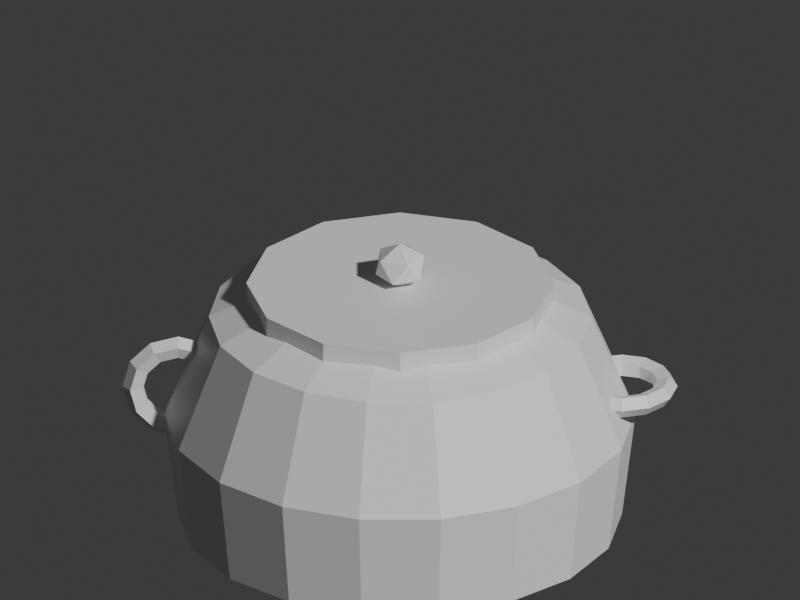 # Source: tea_chagama.blend  (saved by Blender 5.2.45; exported with 4.5.12 LTS)
import bpy
from mathutils import Matrix  # noqa: F401  (used for matrix-valued properties, if any)

bpy.ops.wm.read_factory_settings(use_empty=True)
scene = bpy.context.scene
scene.name = 'Scene'

# ---- collections
col_collection = bpy.data.collections.new('Collection'); scene.collection.children.link(col_collection)

# ---- materials (node trees are filled in below, after node groups)
mat_iron = bpy.data.materials.new('iron')
mat_iron.diffuse_color = (0.22, 0.26, 0.28, 1.0)
mat_gold = bpy.data.materials.new('gold')
mat_gold.diffuse_color = (0.88, 0.67, 0.22, 1.0)

# ---- material node trees
mat_iron.use_nodes = True; mat_iron.node_tree.nodes.clear()
_N = mat_iron.node_tree.nodes; _L = mat_iron.node_tree.links
n0 = _N.new('ShaderNodeBsdfPrincipled'); n0.name = 'Principled BSDF'; n0.location = (-200, 100)
n0.inputs[10].default_value = 0.005
n1 = _N.new('ShaderNodeOutputMaterial'); n1.name = 'Material Output'; n1.location = (200, 100)
_L.new(n0.outputs[0], n1.inputs[0])
n1.is_active_output = True
mat_gold.use_nodes = True; mat_gold.node_tree.nodes.clear()
_N = mat_gold.node_tree.nodes; _L = mat_gold.node_tree.links
n0 = _N.new('ShaderNodeBsdfPrincipled'); n0.name = 'Principled BSDF'; n0.location = (-200, 100)
n0.inputs[10].default_value = 0.005
n1 = _N.new('ShaderNodeOutputMaterial'); n1.name = 'Material Output'; n1.location = (200, 100)
_L.new(n0.outputs[0], n1.inputs[0])
n1.is_active_output = True

# ---- world
world_world = bpy.data.worlds.new('World'); scene.world = world_world
world_world.use_nodes = True; world_world.node_tree.nodes.clear()
_N = world_world.node_tree.nodes; _L = world_world.node_tree.links
n0 = _N.new('ShaderNodeOutputWorld'); n0.name = 'World Output'; n0.location = (200, 100)
n1 = _N.new('ShaderNodeBackground'); n1.name = 'Background'; n1.location = (-200, 100)
n1.inputs[0].default_value = (0.05088, 0.05088, 0.05088, 1.0)
_L.new(n1.outputs[0], n0.inputs[0])
n0.is_active_output = True
world_world.color = (0.05088, 0.05088, 0.05088)
world_world.sun_shadow_jitter_overblur = 0.0

# ---- cameras
cam_camera = bpy.data.cameras.new('Camera')
cam_camera.type = 'ORTHO'
cam_camera.ortho_scale = 2.45

# ---- meshes
me_tea_cauldron = bpy.data.meshes.new('Tea cauldron')
me_tea_cauldron.from_pydata([(0.35, 0.0, 0.05), (0.3289, 0.1197, 0.05), (0.2681, 0.225, 0.05), (0.175, 0.3031, 0.05), (0.06078, 0.3447, 0.05), (-0.06078, 0.3447, 0.05), (-0.175, 0.3031, 0.05), (-0.2681, 0.225, 0.05), (-0.3289, 0.1197, 0.05), (-0.35, 4.286e-17, 0.05), (-0.3289, -0.1197, 0.05), (-0.2681, -0.225, 0.05), (-0.175, -0.3031, 0.05), (-0.06078, -0.3447, 0.05), (0.06078, -0.3447, 0.05), (0.175, -0.3031, 0.05), (0.2681, -0.225, 0.05), (0.3289, -0.1197, 0.05), (0.65, 0.0, 0.14), (0.6108, 0.2223, 0.14), (0.4979, 0.4178, 0.14), (0.325, 0.5629, 0.14), (0.1129, 0.6401, 0.14), (-0.1129, 0.6401, 0.14), (-0.325, 0.5629, 0.14), (-0.4979, 0.4178, 0.14), (-0.6108, 0.2223, 0.14), (-0.65, 7.96e-17, 0.14), (-0.6108, -0.2223, 0.14), (-0.4979, -0.4178, 0.14), (-0.325, -0.5629, 0.14), (-0.1129, -0.6401, 0.14), (0.1129, -0.6401, 0.14), (0.325, -0.5629, 0.14), (0.4979, -0.4178, 0.14), (0.6108, -0.2223, 0.14), (0.69, 0.0, 0.47), (0.6484, 0.236, 0.47), (0.5286, 0.4435, 0.47), (0.345, 0.5976, 0.47), (0.1198, 0.6795, 0.47), (-0.1198, 0.6795, 0.47), (-0.345, 0.5976, 0.47), (-0.5286, 0.4435, 0.47), (-0.6484, 0.236, 0.47), (-0.69, 8.45e-17, 0.47), (-0.6484, -0.236, 0.47), (-0.5286, -0.4435, 0.47), (-0.345, -0.5976, 0.47), (-0.1198, -0.6795, 0.47), (0.1198, -0.6795, 0.47), (0.345, -0.5976, 0.47), (0.5286, -0.4435, 0.47), (0.6484, -0.236, 0.47), (0.56, 0.0, 0.79), (0.5262, 0.1915, 0.79), (0.429, 0.36, 0.79), (0.28, 0.485, 0.79), (0.09724, 0.5515, 0.79), (-0.09724, 0.5515, 0.79), (-0.28, 0.485, 0.79), (-0.429, 0.36, 0.79), (-0.5262, 0.1915, 0.79), (-0.56, 6.858e-17, 0.79), (-0.5262, -0.1915, 0.79), (-0.429, -0.36, 0.79), (-0.28, -0.485, 0.79), (-0.09724, -0.5515, 0.79), (0.09724, -0.5515, 0.79), (0.28, -0.485, 0.79), (0.429, -0.36, 0.79), (0.5262, -0.1915, 0.79), (0.39, 0.0, 0.87), (0.3665, 0.1334, 0.87), (0.2988, 0.2507, 0.87), (0.195, 0.3377, 0.87), (0.06772, 0.3841, 0.87), (-0.06772, 0.3841, 0.87), (-0.195, 0.3377, 0.87), (-0.2988, 0.2507, 0.87), (-0.3665, 0.1334, 0.87), (-0.39, 4.776e-17, 0.87), (-0.3665, -0.1334, 0.87), (-0.2988, -0.2507, 0.87), (-0.195, -0.3377, 0.87), (-0.06772, -0.3841, 0.87), (0.06772, -0.3841, 0.87), (0.195, -0.3377, 0.87), (0.2988, -0.2507, 0.87), (0.3665, -0.1334, 0.87)], [], [(0, 1, 19, 18), (1, 2, 20, 19), (2, 3, 21, 20), (3, 4, 22, 21), (4, 5, 23, 22), (5, 6, 24, 23), (6, 7, 25, 24), (7, 8, 26, 25), (8, 9, 27, 26), (9, 10, 28, 27), (10, 11, 29, 28), (11, 12, 30, 29), (12, 13, 31, 30), (13, 14, 32, 31), (14, 15, 33, 32), (15, 16, 34, 33), (16, 17, 35, 34), (17, 0, 18, 35), (18, 19, 37, 36), (19, 20, 38, 37), (20, 21, 39, 38), (21, 22, 40, 39), (22, 23, 41, 40), (23, 24, 42, 41), (24, 25, 43, 42), (25, 26, 44, 43), (26, 27, 45, 44), (27, 28, 46, 45), (28, 29, 47, 46), (29, 30, 48, 47), (30, 31, 49, 48), (31, 32, 50, 49), (32, 33, 51, 50), (33, 34, 52, 51), (34, 35, 53, 52), (35, 18, 36, 53), (36, 37, 55, 54), (37, 38, 56, 55), (38, 39, 57, 56), (39, 40, 58, 57), (40, 41, 59, 58), (41, 42, 60, 59), (42, 43, 61, 60), (43, 44, 62, 61), (44, 45, 63, 62), (45, 46, 64, 63), (46, 47, 65, 64), (47, 48, 66, 65), (48, 49, 67, 66), (49, 50, 68, 67), (50, 51, 69, 68), (51, 52, 70, 69), (52, 53, 71, 70), (53, 36, 54, 71), (54, 55, 73, 72), (55, 56, 74, 73), (56, 57, 75, 74), (57, 58, 76, 75), (58, 59, 77, 76), (59, 60, 78, 77), (60, 61, 79, 78), (61, 62, 80, 79), (62, 63, 81, 80), (63, 64, 82, 81), (64, 65, 83, 82), (65, 66, 84, 83), (66, 67, 85, 84), (67, 68, 86, 85), (68, 69, 87, 86), (69, 70, 88, 87), (70, 71, 89, 88), (71, 54, 72, 89), (17, 16, 15, 14, 13, 12, 11, 10, 9, 8, 7, 6, 5, 4, 3, 2, 1, 0), (72, 73, 74, 75, 76, 77, 78, 79, 80, 81, 82, 83, 84, 85, 86, 87, 88, 89)])
me_tea_cauldron.materials.append(mat_iron)
me_tea_cauldron.update()
me_cylinder = bpy.data.meshes.new('Cylinder')
me_cylinder.from_pydata([(0.0, 0.45, -0.04), (0.0, 0.45, 0.04), (0.225, 0.3897, -0.04), (0.225, 0.3897, 0.04), (0.3897, 0.225, -0.04), (0.3897, 0.225, 0.04), (0.45, 0.0, -0.04), (0.45, 0.0, 0.04), (0.3897, -0.225, -0.04), (0.3897, -0.225, 0.04), (0.225, -0.3897, -0.04), (0.225, -0.3897, 0.04), (0.0, -0.45, -0.04), (0.0, -0.45, 0.04), (-0.225, -0.3897, -0.04), (-0.225, -0.3897, 0.04), (-0.3897, -0.225, -0.04), (-0.3897, -0.225, 0.04), (-0.45, 0.0, -0.04), (-0.45, 0.0, 0.04), (-0.3897, 0.225, -0.04), (-0.3897, 0.225, 0.04), (-0.225, 0.3897, -0.04), (-0.225, 0.3897, 0.04)], [], [(0, 1, 3, 2), (2, 3, 5, 4), (4, 5, 7, 6), (6, 7, 9, 8), (8, 9, 11, 10), (10, 11, 13, 12), (12, 13, 15, 14), (14, 15, 17, 16), (16, 17, 19, 18), (18, 19, 21, 20), (3, 1, 23, 21, 19, 17, 15, 13, 11, 9, 7, 5), (20, 21, 23, 22), (22, 23, 1, 0), (0, 2, 4, 6, 8, 10, 12, 14, 16, 18, 20, 22)])
_uv = me_cylinder.uv_layers.new(name='UVMap')
_uv.uv.foreach_set('vector', [1.0, 0.5, 1.0, 1.0, 0.9167, 1.0, 0.9167, 0.5, 0.9167, 0.5, 0.9167, 1.0, 0.8333, 1.0, 0.8333, 0.5, 0.8333, 0.5, 0.8333, 1.0, 0.75, 1.0, 0.75, 0.5, 0.75, 0.5, 0.75, 1.0, 0.6667, 1.0, 0.6667, 0.5, 0.6667, 0.5, 0.6667, 1.0, 0.5833, 1.0, 0.5833, 0.5, 0.5833, 0.5, 0.5833, 1.0, 0.5, 1.0, 0.5, 0.5, 0.5, 0.5, 0.5, 1.0, 0.4167, 1.0, 0.4167, 0.5, 0.4167, 0.5, 0.4167, 1.0, 0.3333, 1.0, 0.3333, 0.5, 0.3333, 0.5, 0.3333, 1.0, 0.25, 1.0, 0.25, 0.5, 0.25, 0.5, 0.25, 1.0, 0.1667, 1.0, 0.1667, 0.5, 0.37, 0.4578, 0.25, 0.49, 0.13, 0.4578, 0.04215, 0.37, 0.01, 0.25, 0.04215, 0.13, 0.13, 0.04215, 0.25, 0.01, 0.37, 0.04215, 0.4578, 0.13, 0.49, 0.25, 0.4578, 0.37, 0.1667, 0.5, 0.1667, 1.0, 0.08333, 1.0, 0.08333, 0.5, 0.08333, 0.5, 0.08333, 1.0, 7.451e-08, 1.0, 7.451e-08, 0.5, 0.75, 0.49, 0.87, 0.4578, 0.9578, 0.37, 0.99, 0.25, 0.9578, 0.13, 0.87, 0.04215, 0.75, 0.01, 0.63, 0.04215, 0.5422, 0.13, 0.51, 0.25, 0.5422, 0.37, 0.63, 0.4578])
me_cylinder.materials.append(mat_iron)
me_cylinder.update()
me_icosphere = bpy.data.meshes.new('Icosphere')
me_icosphere.from_pydata([(0.0, 0.0, -1.0), (0.7236, -0.5257, -0.4472), (-0.2764, -0.8506, -0.4472), (-0.8944, 0.0, -0.4472), (-0.2764, 0.8506, -0.4472), (0.7236, 0.5257, -0.4472), (0.2764, -0.8506, 0.4472), (-0.7236, -0.5257, 0.4472), (-0.7236, 0.5257, 0.4472), (0.2764, 0.8506, 0.4472), (0.8944, 0.0, 0.4472), (0.0, 0.0, 1.0)], [], [(0, 1, 2), (1, 0, 5), (0, 2, 3), (0, 3, 4), (0, 4, 5), (1, 5, 10), (2, 1, 6), (3, 2, 7), (4, 3, 8), (5, 4, 9), (1, 10, 6), (2, 6, 7), (3, 7, 8), (4, 8, 9), (5, 9, 10), (6, 10, 11), (7, 6, 11), (8, 7, 11), (9, 8, 11), (10, 9, 11)])
_uv = me_icosphere.uv_layers.new(name='UVMap')
_uv.uv.foreach_set('vector', [0.1818, 0.0, 0.2727, 0.1575, 0.09091, 0.1575, 0.2727, 0.1575, 0.3636, 0.0, 0.4545, 0.1575, 0.9091, 0.0, 1.0, 0.1575, 0.8182, 0.1575, 0.7273, 0.0, 0.8182, 0.1575, 0.6364, 0.1575, 0.5455, 0.0, 0.6364, 0.1575, 0.4545, 0.1575, 0.2727, 0.1575, 0.4545, 0.1575, 0.3636, 0.3149, 0.09091, 0.1575, 0.2727, 0.1575, 0.1818, 0.3149, 0.8182, 0.1575, 1.0, 0.1575, 0.9091, 0.3149, 0.6364, 0.1575, 0.8182, 0.1575, 0.7273, 0.3149, 0.4545, 0.1575, 0.6364, 0.1575, 0.5455, 0.3149, 0.2727, 0.1575, 0.3636, 0.3149, 0.1818, 0.3149, 0.09091, 0.1575, 0.1818, 0.3149, 0.0, 0.3149, 0.8182, 0.1575, 0.9091, 0.3149, 0.7273, 0.3149, 0.6364, 0.1575, 0.7273, 0.3149, 0.5455, 0.3149, 0.4545, 0.1575, 0.5455, 0.3149, 0.3636, 0.3149, 0.1818, 0.3149, 0.3636, 0.3149, 0.2727, 0.4724, 0.0, 0.3149, 0.1818, 0.3149, 0.09091, 0.4724, 0.7273, 0.3149, 0.9091, 0.3149, 0.8182, 0.4724, 0.5455, 0.3149, 0.7273, 0.3149, 0.6364, 0.4724, 0.3636, 0.3149, 0.5455, 0.3149, 0.4545, 0.4724])
me_icosphere.materials.append(mat_gold)
me_icosphere.update()
me_torus = bpy.data.meshes.new('Torus')
me_torus.from_pydata([(0.163, 0.0, 0.0), (0.1402, 0.0, 0.03138), (0.1033, 0.0, 0.0194), (0.1033, 0.0, -0.0194), (0.1402, 0.0, -0.03138), (0.1412, 0.0815, 0.0), (0.1214, 0.0701, 0.03138), (0.08946, 0.05165, 0.0194), (0.08946, 0.05165, -0.0194), (0.1214, 0.0701, -0.03138), (0.0815, 0.1412, 0.0), (0.0701, 0.1214, 0.03138), (0.05165, 0.08946, 0.0194), (0.05165, 0.08946, -0.0194), (0.0701, 0.1214, -0.03138), (1.231e-08, 0.163, 0.0), (1.058e-08, 0.1402, 0.03138), (7.799e-09, 0.1033, 0.0194), (7.799e-09, 0.1033, -0.0194), (1.058e-08, 0.1402, -0.03138), (-0.0815, 0.1412, 0.0), (-0.0701, 0.1214, 0.03138), (-0.05165, 0.08946, 0.0194), (-0.05165, 0.08946, -0.0194), (-0.0701, 0.1214, -0.03138), (-0.1412, 0.0815, 0.0), (-0.1214, 0.0701, 0.03138), (-0.08946, 0.05165, 0.0194), (-0.08946, 0.05165, -0.0194), (-0.1214, 0.0701, -0.03138), (-0.163, 1.425e-08, 0.0), (-0.1402, 1.226e-08, 0.03138), (-0.1033, 9.031e-09, 0.0194), (-0.1033, 9.031e-09, -0.0194), (-0.1402, 1.226e-08, -0.03138), (-0.1412, -0.0815, 0.0), (-0.1214, -0.0701, 0.03138), (-0.08946, -0.05165, 0.0194), (-0.08946, -0.05165, -0.0194), (-0.1214, -0.0701, -0.03138), (-0.0815, -0.1412, 0.0), (-0.0701, -0.1214, 0.03138), (-0.05165, -0.08946, 0.0194), (-0.05165, -0.08946, -0.0194), (-0.0701, -0.1214, -0.03138), (1.231e-08, -0.163, 0.0), (1.058e-08, -0.1402, 0.03138), (7.799e-09, -0.1033, 0.0194), (7.799e-09, -0.1033, -0.0194), (1.058e-08, -0.1402, -0.03138), (0.0815, -0.1412, 0.0), (0.0701, -0.1214, 0.03138), (0.05165, -0.08946, 0.0194), (0.05165, -0.08946, -0.0194), (0.0701, -0.1214, -0.03138), (0.1412, -0.0815, 0.0), (0.1214, -0.0701, 0.03138), (0.08946, -0.05165, 0.0194), (0.08946, -0.05165, -0.0194), (0.1214, -0.0701, -0.03138)], [], [(0, 5, 6, 1), (1, 6, 7, 2), (2, 7, 8, 3), (3, 8, 9, 4), (4, 9, 5, 0), (5, 10, 11, 6), (6, 11, 12, 7), (7, 12, 13, 8), (8, 13, 14, 9), (9, 14, 10, 5), (10, 15, 16, 11), (11, 16, 17, 12), (12, 17, 18, 13), (13, 18, 19, 14), (14, 19, 15, 10), (15, 20, 21, 16), (16, 21, 22, 17), (17, 22, 23, 18), (18, 23, 24, 19), (19, 24, 20, 15), (20, 25, 26, 21), (21, 26, 27, 22), (22, 27, 28, 23), (23, 28, 29, 24), (24, 29, 25, 20), (25, 30, 31, 26), (26, 31, 32, 27), (27, 32, 33, 28), (28, 33, 34, 29), (29, 34, 30, 25), (30, 35, 36, 31), (31, 36, 37, 32), (32, 37, 38, 33), (33, 38, 39, 34), (34, 39, 35, 30), (35, 40, 41, 36), (36, 41, 42, 37), (37, 42, 43, 38), (38, 43, 44, 39), (39, 44, 40, 35), (40, 45, 46, 41), (41, 46, 47, 42), (42, 47, 48, 43), (43, 48, 49, 44), (44, 49, 45, 40), (45, 50, 51, 46), (46, 51, 52, 47), (47, 52, 53, 48), (48, 53, 54, 49), (49, 54, 50, 45), (50, 55, 56, 51), (51, 56, 57, 52), (52, 57, 58, 53), (53, 58, 59, 54), (54, 59, 55, 50), (55, 0, 1, 56), (56, 1, 2, 57), (57, 2, 3, 58), (58, 3, 4, 59), (59, 4, 0, 55)])
_uv = me_torus.uv_layers.new(name='UVMap')
_uv.uv.foreach_set('vector', [0.5, 0.6, 0.5833, 0.6, 0.5833, 0.8, 0.5, 0.8, 0.5, 0.8, 0.5833, 0.8, 0.5833, 1.0, 0.5, 1.0, 0.5, 0.0, 0.5833, 0.0, 0.5833, 0.2, 0.5, 0.2, 0.5, 0.2, 0.5833, 0.2, 0.5833, 0.4, 0.5, 0.4, 0.5, 0.4, 0.5833, 0.4, 0.5833, 0.6, 0.5, 0.6, 0.5833, 0.6, 0.6667, 0.6, 0.6667, 0.8, 0.5833, 0.8, 0.5833, 0.8, 0.6667, 0.8, 0.6667, 1.0, 0.5833, 1.0, 0.5833, 0.0, 0.6667, 0.0, 0.6667, 0.2, 0.5833, 0.2, 0.5833, 0.2, 0.6667, 0.2, 0.6667, 0.4, 0.5833, 0.4, 0.5833, 0.4, 0.6667, 0.4, 0.6667, 0.6, 0.5833, 0.6, 0.6667, 0.6, 0.75, 0.6, 0.75, 0.8, 0.6667, 0.8, 0.6667, 0.8, 0.75, 0.8, 0.75, 1.0, 0.6667, 1.0, 0.6667, 0.0, 0.75, 0.0, 0.75, 0.2, 0.6667, 0.2, 0.6667, 0.2, 0.75, 0.2, 0.75, 0.4, 0.6667, 0.4, 0.6667, 0.4, 0.75, 0.4, 0.75, 0.6, 0.6667, 0.6, 0.75, 0.6, 0.8333, 0.6, 0.8333, 0.8, 0.75, 0.8, 0.75, 0.8, 0.8333, 0.8, 0.8333, 1.0, 0.75, 1.0, 0.75, 0.0, 0.8333, 0.0, 0.8333, 0.2, 0.75, 0.2, 0.75, 0.2, 0.8333, 0.2, 0.8333, 0.4, 0.75, 0.4, 0.75, 0.4, 0.8333, 0.4, 0.8333, 0.6, 0.75, 0.6, 0.8333, 0.6, 0.9167, 0.6, 0.9167, 0.8, 0.8333, 0.8, 0.8333, 0.8, 0.9167, 0.8, 0.9167, 1.0, 0.8333, 1.0, 0.8333, 0.0, 0.9167, 0.0, 0.9167, 0.2, 0.8333, 0.2, 0.8333, 0.2, 0.9167, 0.2, 0.9167, 0.4, 0.8333, 0.4, 0.8333, 0.4, 0.9167, 0.4, 0.9167, 0.6, 0.8333, 0.6, 0.9167, 0.6, 1.0, 0.6, 1.0, 0.8, 0.9167, 0.8, 0.9167, 0.8, 1.0, 0.8, 1.0, 1.0, 0.9167, 1.0, 0.9167, 0.0, 1.0, 0.0, 1.0, 0.2, 0.9167, 0.2, 0.9167, 0.2, 1.0, 0.2, 1.0, 0.4, 0.9167, 0.4, 0.9167, 0.4, 1.0, 0.4, 1.0, 0.6, 0.9167, 0.6, 2.22e-16, 0.6, 0.08333, 0.6, 0.08333, 0.8, 2.22e-16, 0.8, 2.22e-16, 0.8, 0.08333, 0.8, 0.08333, 1.0, 2.22e-16, 1.0, 2.22e-16, 0.0, 0.08333, 0.0, 0.08333, 0.2, 2.22e-16, 0.2, 2.22e-16, 0.2, 0.08333, 0.2, 0.08333, 0.4, 2.22e-16, 0.4, 2.22e-16, 0.4, 0.08333, 0.4, 0.08333, 0.6, 2.22e-16, 0.6, 0.08333, 0.6, 0.1667, 0.6, 0.1667, 0.8, 0.08333, 0.8, 0.08333, 0.8, 0.1667, 0.8, 0.1667, 1.0, 0.08333, 1.0, 0.08333, 0.0, 0.1667, 0.0, 0.1667, 0.2, 0.08333, 0.2, 0.08333, 0.2, 0.1667, 0.2, 0.1667, 0.4, 0.08333, 0.4, 0.08333, 0.4, 0.1667, 0.4, 0.1667, 0.6, 0.08333, 0.6, 0.1667, 0.6, 0.25, 0.6, 0.25, 0.8, 0.1667, 0.8, 0.1667, 0.8, 0.25, 0.8, 0.25, 1.0, 0.1667, 1.0, 0.1667, 0.0, 0.25, 0.0, 0.25, 0.2, 0.1667, 0.2, 0.1667, 0.2, 0.25, 0.2, 0.25, 0.4, 0.1667, 0.4, 0.1667, 0.4, 0.25, 0.4, 0.25, 0.6, 0.1667, 0.6, 0.25, 0.6, 0.3333, 0.6, 0.3333, 0.8, 0.25, 0.8, 0.25, 0.8, 0.3333, 0.8, 0.3333, 1.0, 0.25, 1.0, 0.25, 0.0, 0.3333, 0.0, 0.3333, 0.2, 0.25, 0.2, 0.25, 0.2, 0.3333, 0.2, 0.3333, 0.4, 0.25, 0.4, 0.25, 0.4, 0.3333, 0.4, 0.3333, 0.6, 0.25, 0.6, 0.3333, 0.6, 0.4167, 0.6, 0.4167, 0.8, 0.3333, 0.8, 0.3333, 0.8, 0.4167, 0.8, 0.4167, 1.0, 0.3333, 1.0, 0.3333, 0.0, 0.4167, 0.0, 0.4167, 0.2, 0.3333, 0.2, 0.3333, 0.2, 0.4167, 0.2, 0.4167, 0.4, 0.3333, 0.4, 0.3333, 0.4, 0.4167, 0.4, 0.4167, 0.6, 0.3333, 0.6, 0.4167, 0.6, 0.5, 0.6, 0.5, 0.8, 0.4167, 0.8, 0.4167, 0.8, 0.5, 0.8, 0.5, 1.0, 0.4167, 1.0, 0.4167, 0.0, 0.5, 0.0, 0.5, 0.2, 0.4167, 0.2, 0.4167, 0.2, 0.5, 0.2, 0.5, 0.4, 0.4167, 0.4, 0.4167, 0.4, 0.5, 0.4, 0.5, 0.6, 0.4167, 0.6])
me_torus.materials.append(mat_gold)
me_torus.update()
me_torus_001 = bpy.data.meshes.new('Torus.001')
me_torus_001.from_pydata([(0.163, 0.0, 0.0), (0.1402, 0.0, 0.03138), (0.1033, 0.0, 0.0194), (0.1033, 0.0, -0.0194), (0.1402, 0.0, -0.03138), (0.1412, 0.0815, 0.0), (0.1214, 0.0701, 0.03138), (0.08946, 0.05165, 0.0194), (0.08946, 0.05165, -0.0194), (0.1214, 0.0701, -0.03138), (0.0815, 0.1412, 0.0), (0.0701, 0.1214, 0.03138), (0.05165, 0.08946, 0.0194), (0.05165, 0.08946, -0.0194), (0.0701, 0.1214, -0.03138), (1.231e-08, 0.163, 0.0), (1.058e-08, 0.1402, 0.03138), (7.799e-09, 0.1033, 0.0194), (7.799e-09, 0.1033, -0.0194), (1.058e-08, 0.1402, -0.03138), (-0.0815, 0.1412, 0.0), (-0.0701, 0.1214, 0.03138), (-0.05165, 0.08946, 0.0194), (-0.05165, 0.08946, -0.0194), (-0.0701, 0.1214, -0.03138), (-0.1412, 0.0815, 0.0), (-0.1214, 0.0701, 0.03138), (-0.08946, 0.05165, 0.0194), (-0.08946, 0.05165, -0.0194), (-0.1214, 0.0701, -0.03138), (-0.163, 1.425e-08, 0.0), (-0.1402, 1.226e-08, 0.03138), (-0.1033, 9.031e-09, 0.0194), (-0.1033, 9.031e-09, -0.0194), (-0.1402, 1.226e-08, -0.03138), (-0.1412, -0.0815, 0.0), (-0.1214, -0.0701, 0.03138), (-0.08946, -0.05165, 0.0194), (-0.08946, -0.05165, -0.0194), (-0.1214, -0.0701, -0.03138), (-0.0815, -0.1412, 0.0), (-0.0701, -0.1214, 0.03138), (-0.05165, -0.08946, 0.0194), (-0.05165, -0.08946, -0.0194), (-0.0701, -0.1214, -0.03138), (1.231e-08, -0.163, 0.0), (1.058e-08, -0.1402, 0.03138), (7.799e-09, -0.1033, 0.0194), (7.799e-09, -0.1033, -0.0194), (1.058e-08, -0.1402, -0.03138), (0.0815, -0.1412, 0.0), (0.0701, -0.1214, 0.03138), (0.05165, -0.08946, 0.0194), (0.05165, -0.08946, -0.0194), (0.0701, -0.1214, -0.03138), (0.1412, -0.0815, 0.0), (0.1214, -0.0701, 0.03138), (0.08946, -0.05165, 0.0194), (0.08946, -0.05165, -0.0194), (0.1214, -0.0701, -0.03138)], [], [(0, 5, 6, 1), (1, 6, 7, 2), (2, 7, 8, 3), (3, 8, 9, 4), (4, 9, 5, 0), (5, 10, 11, 6), (6, 11, 12, 7), (7, 12, 13, 8), (8, 13, 14, 9), (9, 14, 10, 5), (10, 15, 16, 11), (11, 16, 17, 12), (12, 17, 18, 13), (13, 18, 19, 14), (14, 19, 15, 10), (15, 20, 21, 16), (16, 21, 22, 17), (17, 22, 23, 18), (18, 23, 24, 19), (19, 24, 20, 15), (20, 25, 26, 21), (21, 26, 27, 22), (22, 27, 28, 23), (23, 28, 29, 24), (24, 29, 25, 20), (25, 30, 31, 26), (26, 31, 32, 27), (27, 32, 33, 28), (28, 33, 34, 29), (29, 34, 30, 25), (30, 35, 36, 31), (31, 36, 37, 32), (32, 37, 38, 33), (33, 38, 39, 34), (34, 39, 35, 30), (35, 40, 41, 36), (36, 41, 42, 37), (37, 42, 43, 38), (38, 43, 44, 39), (39, 44, 40, 35), (40, 45, 46, 41), (41, 46, 47, 42), (42, 47, 48, 43), (43, 48, 49, 44), (44, 49, 45, 40), (45, 50, 51, 46), (46, 51, 52, 47), (47, 52, 53, 48), (48, 53, 54, 49), (49, 54, 50, 45), (50, 55, 56, 51), (51, 56, 57, 52), (52, 57, 58, 53), (53, 58, 59, 54), (54, 59, 55, 50), (55, 0, 1, 56), (56, 1, 2, 57), (57, 2, 3, 58), (58, 3, 4, 59), (59, 4, 0, 55)])
_uv = me_torus_001.uv_layers.new(name='UVMap')
_uv.uv.foreach_set('vector', [0.5, 0.6, 0.5833, 0.6, 0.5833, 0.8, 0.5, 0.8, 0.5, 0.8, 0.5833, 0.8, 0.5833, 1.0, 0.5, 1.0, 0.5, 0.0, 0.5833, 0.0, 0.5833, 0.2, 0.5, 0.2, 0.5, 0.2, 0.5833, 0.2, 0.5833, 0.4, 0.5, 0.4, 0.5, 0.4, 0.5833, 0.4, 0.5833, 0.6, 0.5, 0.6, 0.5833, 0.6, 0.6667, 0.6, 0.6667, 0.8, 0.5833, 0.8, 0.5833, 0.8, 0.6667, 0.8, 0.6667, 1.0, 0.5833, 1.0, 0.5833, 0.0, 0.6667, 0.0, 0.6667, 0.2, 0.5833, 0.2, 0.5833, 0.2, 0.6667, 0.2, 0.6667, 0.4, 0.5833, 0.4, 0.5833, 0.4, 0.6667, 0.4, 0.6667, 0.6, 0.5833, 0.6, 0.6667, 0.6, 0.75, 0.6, 0.75, 0.8, 0.6667, 0.8, 0.6667, 0.8, 0.75, 0.8, 0.75, 1.0, 0.6667, 1.0, 0.6667, 0.0, 0.75, 0.0, 0.75, 0.2, 0.6667, 0.2, 0.6667, 0.2, 0.75, 0.2, 0.75, 0.4, 0.6667, 0.4, 0.6667, 0.4, 0.75, 0.4, 0.75, 0.6, 0.6667, 0.6, 0.75, 0.6, 0.8333, 0.6, 0.8333, 0.8, 0.75, 0.8, 0.75, 0.8, 0.8333, 0.8, 0.8333, 1.0, 0.75, 1.0, 0.75, 0.0, 0.8333, 0.0, 0.8333, 0.2, 0.75, 0.2, 0.75, 0.2, 0.8333, 0.2, 0.8333, 0.4, 0.75, 0.4, 0.75, 0.4, 0.8333, 0.4, 0.8333, 0.6, 0.75, 0.6, 0.8333, 0.6, 0.9167, 0.6, 0.9167, 0.8, 0.8333, 0.8, 0.8333, 0.8, 0.9167, 0.8, 0.9167, 1.0, 0.8333, 1.0, 0.8333, 0.0, 0.9167, 0.0, 0.9167, 0.2, 0.8333, 0.2, 0.8333, 0.2, 0.9167, 0.2, 0.9167, 0.4, 0.8333, 0.4, 0.8333, 0.4, 0.9167, 0.4, 0.9167, 0.6, 0.8333, 0.6, 0.9167, 0.6, 1.0, 0.6, 1.0, 0.8, 0.9167, 0.8, 0.9167, 0.8, 1.0, 0.8, 1.0, 1.0, 0.9167, 1.0, 0.9167, 0.0, 1.0, 0.0, 1.0, 0.2, 0.9167, 0.2, 0.9167, 0.2, 1.0, 0.2, 1.0, 0.4, 0.9167, 0.4, 0.9167, 0.4, 1.0, 0.4, 1.0, 0.6, 0.9167, 0.6, 2.22e-16, 0.6, 0.08333, 0.6, 0.08333, 0.8, 2.22e-16, 0.8, 2.22e-16, 0.8, 0.08333, 0.8, 0.08333, 1.0, 2.22e-16, 1.0, 2.22e-16, 0.0, 0.08333, 0.0, 0.08333, 0.2, 2.22e-16, 0.2, 2.22e-16, 0.2, 0.08333, 0.2, 0.08333, 0.4, 2.22e-16, 0.4, 2.22e-16, 0.4, 0.08333, 0.4, 0.08333, 0.6, 2.22e-16, 0.6, 0.08333, 0.6, 0.1667, 0.6, 0.1667, 0.8, 0.08333, 0.8, 0.08333, 0.8, 0.1667, 0.8, 0.1667, 1.0, 0.08333, 1.0, 0.08333, 0.0, 0.1667, 0.0, 0.1667, 0.2, 0.08333, 0.2, 0.08333, 0.2, 0.1667, 0.2, 0.1667, 0.4, 0.08333, 0.4, 0.08333, 0.4, 0.1667, 0.4, 0.1667, 0.6, 0.08333, 0.6, 0.1667, 0.6, 0.25, 0.6, 0.25, 0.8, 0.1667, 0.8, 0.1667, 0.8, 0.25, 0.8, 0.25, 1.0, 0.1667, 1.0, 0.1667, 0.0, 0.25, 0.0, 0.25, 0.2, 0.1667, 0.2, 0.1667, 0.2, 0.25, 0.2, 0.25, 0.4, 0.1667, 0.4, 0.1667, 0.4, 0.25, 0.4, 0.25, 0.6, 0.1667, 0.6, 0.25, 0.6, 0.3333, 0.6, 0.3333, 0.8, 0.25, 0.8, 0.25, 0.8, 0.3333, 0.8, 0.3333, 1.0, 0.25, 1.0, 0.25, 0.0, 0.3333, 0.0, 0.3333, 0.2, 0.25, 0.2, 0.25, 0.2, 0.3333, 0.2, 0.3333, 0.4, 0.25, 0.4, 0.25, 0.4, 0.3333, 0.4, 0.3333, 0.6, 0.25, 0.6, 0.3333, 0.6, 0.4167, 0.6, 0.4167, 0.8, 0.3333, 0.8, 0.3333, 0.8, 0.4167, 0.8, 0.4167, 1.0, 0.3333, 1.0, 0.3333, 0.0, 0.4167, 0.0, 0.4167, 0.2, 0.3333, 0.2, 0.3333, 0.2, 0.4167, 0.2, 0.4167, 0.4, 0.3333, 0.4, 0.3333, 0.4, 0.4167, 0.4, 0.4167, 0.6, 0.3333, 0.6, 0.4167, 0.6, 0.5, 0.6, 0.5, 0.8, 0.4167, 0.8, 0.4167, 0.8, 0.5, 0.8, 0.5, 1.0, 0.4167, 1.0, 0.4167, 0.0, 0.5, 0.0, 0.5, 0.2, 0.4167, 0.2, 0.4167, 0.2, 0.5, 0.2, 0.5, 0.4, 0.4167, 0.4, 0.4167, 0.4, 0.5, 0.4, 0.5, 0.6, 0.4167, 0.6])
me_torus_001.materials.append(mat_gold)
me_torus_001.update()

# ---- objects
ob_tea_cauldron = bpy.data.objects.new('Tea cauldron', me_tea_cauldron)
ob_cauldron_lid = bpy.data.objects.new('Cauldron lid', me_cylinder)
ob_lid_knob = bpy.data.objects.new('Lid knob', me_icosphere)
ob_handle_ear = bpy.data.objects.new('Handle ear', me_torus)
ob_handle_ear_001 = bpy.data.objects.new('Handle ear.001', me_torus_001)
ob_turntable_camera = bpy.data.objects.new('Turntable_Camera', cam_camera)

# ---- transforms, parenting, visibility, modifiers, constraints
ob_tea_cauldron.location = (0.0, 0.0, -0.05228)
ob_tea_cauldron.scale = (1.046, 1.046, 1.046)
ob_cauldron_lid.location = (0.0, 0.0, 0.8469)
ob_cauldron_lid.scale = (1.046, 1.046, 1.046)
ob_lid_knob.location = (0.0, 0.0, 0.9514)
ob_lid_knob.scale = (0.08364, 0.08364, 0.07319)
ob_handle_ear.location = (-0.6796, 0.0, 0.5332)
ob_handle_ear.rotation_euler = (1.571, -0.0, 0.0)
ob_handle_ear.scale = (1.046, 1.046, 1.046)
ob_handle_ear_001.location = (0.6796, 0.0, 0.5332)
ob_handle_ear_001.scale = (1.046, 1.046, 1.046)
ob_turntable_camera.location = (2.817e-16, -4.6, 3.2)
ob_turntable_camera.rotation_euler = (1.095, 3.154e-24, 6.123e-17)

# ---- collection membership
col_collection.objects.link(ob_tea_cauldron)
col_collection.objects.link(ob_cauldron_lid)
col_collection.objects.link(ob_lid_knob)
col_collection.objects.link(ob_handle_ear)
col_collection.objects.link(ob_handle_ear_001)
col_collection.objects.link(ob_turntable_camera)

# ---- scene / render settings (as saved in the file)
scene.camera = ob_turntable_camera
scene.frame_start = 1; scene.frame_end = 144; scene.frame_set(144)
scene.render.engine = 'BLENDER_WORKBENCH'
scene.render.resolution_x = 400
scene.render.resolution_y = 300
scene.render.bake_bias = 0.0
scene.render.bake_samples = 0
scene.render.compositor_device = 'GPU'
scene.eevee.use_volume_custom_range = False
scene.eevee.fast_gi_thickness_near = 0.1
scene.eevee.fast_gi_thickness_far = 0.0
scene.eevee.ray_tracing_options.screen_trace_thickness = 0.1
bpy.context.view_layer.update()

# ---- added for rendering (the .blend has no usable light): sun
light_auto_sun = bpy.data.lights.new('AutoSun', 'SUN')
light_auto_sun.energy = 3.0
light_auto_sun.angle = 0.0523599
ob_auto_sun = bpy.data.objects.new('AutoSun', light_auto_sun)
scene.collection.objects.link(ob_auto_sun)
ob_auto_sun.rotation_euler = (0.872665, 0.174533, 0.523599)
bpy.context.view_layer.update()
